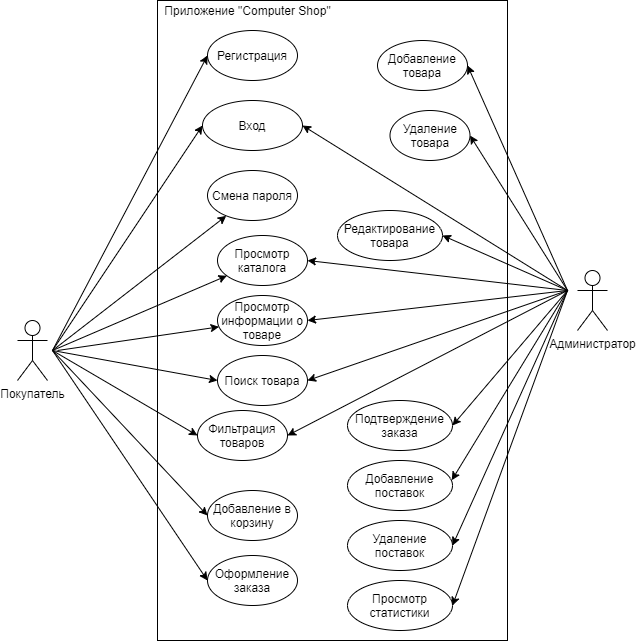

The diagram above was exported from draw.io. Its source (the exported page's mxGraphModel, read from the mxfile embedded in the PNG):
<mxGraphModel dx="1550" dy="765" grid="1" gridSize="10" guides="1" tooltips="1" connect="1" arrows="1" fold="1" page="1" pageScale="1" pageWidth="827" pageHeight="1169" math="0" shadow="0">
  <root>
    <mxCell id="0" />
    <mxCell id="1" parent="0" />
    <mxCell id="24ILNLkBOZMuVf6YD9Qw-43" value="" style="rounded=0;whiteSpace=wrap;html=1;align=left;" parent="1" vertex="1">
      <mxGeometry x="300" y="60" width="350" height="640" as="geometry" />
    </mxCell>
    <mxCell id="24ILNLkBOZMuVf6YD9Qw-16" style="orthogonalLoop=1;jettySize=auto;html=1;rounded=0;" parent="1" target="24ILNLkBOZMuVf6YD9Qw-9" edge="1">
      <mxGeometry relative="1" as="geometry">
        <mxPoint x="195" y="410" as="sourcePoint" />
      </mxGeometry>
    </mxCell>
    <mxCell id="24ILNLkBOZMuVf6YD9Qw-1" value="Покупатель" style="shape=umlActor;verticalLabelPosition=bottom;labelBackgroundColor=#ffffff;verticalAlign=top;html=1;outlineConnect=0;" parent="1" vertex="1">
      <mxGeometry x="160" y="380" width="30" height="60" as="geometry" />
    </mxCell>
    <mxCell id="24ILNLkBOZMuVf6YD9Qw-7" value="Регистрация" style="ellipse;whiteSpace=wrap;html=1;" parent="1" vertex="1">
      <mxGeometry x="350" y="90" width="90" height="50" as="geometry" />
    </mxCell>
    <mxCell id="24ILNLkBOZMuVf6YD9Qw-8" value="Вход" style="ellipse;whiteSpace=wrap;html=1;" parent="1" vertex="1">
      <mxGeometry x="345" y="160" width="100" height="50" as="geometry" />
    </mxCell>
    <mxCell id="24ILNLkBOZMuVf6YD9Qw-9" value="Смена пароля" style="ellipse;whiteSpace=wrap;html=1;" parent="1" vertex="1">
      <mxGeometry x="350" y="230" width="90" height="50" as="geometry" />
    </mxCell>
    <mxCell id="24ILNLkBOZMuVf6YD9Qw-10" value="Поиск товара" style="ellipse;whiteSpace=wrap;html=1;" parent="1" vertex="1">
      <mxGeometry x="360" y="415" width="90" height="50" as="geometry" />
    </mxCell>
    <mxCell id="24ILNLkBOZMuVf6YD9Qw-11" value="Фильтрация товаров" style="ellipse;whiteSpace=wrap;html=1;" parent="1" vertex="1">
      <mxGeometry x="340" y="470" width="90" height="50" as="geometry" />
    </mxCell>
    <mxCell id="24ILNLkBOZMuVf6YD9Qw-12" value="Добавление в корзину" style="ellipse;whiteSpace=wrap;html=1;" parent="1" vertex="1">
      <mxGeometry x="350" y="550" width="90" height="50" as="geometry" />
    </mxCell>
    <mxCell id="24ILNLkBOZMuVf6YD9Qw-13" value="Оформление заказа" style="ellipse;whiteSpace=wrap;html=1;" parent="1" vertex="1">
      <mxGeometry x="350" y="615" width="90" height="50" as="geometry" />
    </mxCell>
    <mxCell id="24ILNLkBOZMuVf6YD9Qw-17" style="orthogonalLoop=1;jettySize=auto;html=1;rounded=0;entryX=0;entryY=0.5;entryDx=0;entryDy=0;" parent="1" target="24ILNLkBOZMuVf6YD9Qw-10" edge="1">
      <mxGeometry relative="1" as="geometry">
        <mxPoint x="195" y="410" as="sourcePoint" />
        <mxPoint x="277.2266272307296" y="382.1315357657549" as="targetPoint" />
      </mxGeometry>
    </mxCell>
    <mxCell id="24ILNLkBOZMuVf6YD9Qw-18" style="orthogonalLoop=1;jettySize=auto;html=1;rounded=0;entryX=0;entryY=0.5;entryDx=0;entryDy=0;" parent="1" target="24ILNLkBOZMuVf6YD9Qw-11" edge="1">
      <mxGeometry relative="1" as="geometry">
        <mxPoint x="195" y="410" as="sourcePoint" />
        <mxPoint x="215" y="805" as="targetPoint" />
      </mxGeometry>
    </mxCell>
    <mxCell id="24ILNLkBOZMuVf6YD9Qw-19" style="orthogonalLoop=1;jettySize=auto;html=1;rounded=0;entryX=0;entryY=0.5;entryDx=0;entryDy=0;" parent="1" target="24ILNLkBOZMuVf6YD9Qw-8" edge="1">
      <mxGeometry relative="1" as="geometry">
        <mxPoint x="195" y="410" as="sourcePoint" />
        <mxPoint x="249.9966272307296" y="330.0015357657549" as="targetPoint" />
      </mxGeometry>
    </mxCell>
    <mxCell id="24ILNLkBOZMuVf6YD9Qw-20" value="Просмотр каталога" style="ellipse;whiteSpace=wrap;html=1;" parent="1" vertex="1">
      <mxGeometry x="360" y="295" width="90" height="50" as="geometry" />
    </mxCell>
    <mxCell id="24ILNLkBOZMuVf6YD9Qw-21" style="orthogonalLoop=1;jettySize=auto;html=1;rounded=0;" parent="1" target="24ILNLkBOZMuVf6YD9Qw-20" edge="1">
      <mxGeometry relative="1" as="geometry">
        <mxPoint x="195" y="410" as="sourcePoint" />
        <mxPoint x="265" y="475.00000000000006" as="targetPoint" />
      </mxGeometry>
    </mxCell>
    <mxCell id="24ILNLkBOZMuVf6YD9Qw-23" style="orthogonalLoop=1;jettySize=auto;html=1;rounded=0;entryX=0;entryY=0.5;entryDx=0;entryDy=0;" parent="1" target="24ILNLkBOZMuVf6YD9Qw-12" edge="1">
      <mxGeometry relative="1" as="geometry">
        <mxPoint x="195" y="410" as="sourcePoint" />
        <mxPoint x="145.00000000000006" y="370" as="targetPoint" />
      </mxGeometry>
    </mxCell>
    <mxCell id="24ILNLkBOZMuVf6YD9Qw-24" style="orthogonalLoop=1;jettySize=auto;html=1;rounded=0;entryX=0;entryY=0.5;entryDx=0;entryDy=0;" parent="1" target="24ILNLkBOZMuVf6YD9Qw-13" edge="1">
      <mxGeometry relative="1" as="geometry">
        <mxPoint x="195" y="410" as="sourcePoint" />
        <mxPoint x="135" y="425" as="targetPoint" />
      </mxGeometry>
    </mxCell>
    <mxCell id="24ILNLkBOZMuVf6YD9Qw-25" style="orthogonalLoop=1;jettySize=auto;html=1;rounded=0;entryX=0;entryY=0.5;entryDx=0;entryDy=0;" parent="1" target="24ILNLkBOZMuVf6YD9Qw-7" edge="1">
      <mxGeometry relative="1" as="geometry">
        <mxPoint x="195" y="410" as="sourcePoint" />
        <mxPoint x="130" y="290" as="targetPoint" />
      </mxGeometry>
    </mxCell>
    <mxCell id="24ILNLkBOZMuVf6YD9Qw-44" value="Приложение &quot;Computer Shop&quot;" style="text;html=1;align=center;verticalAlign=middle;resizable=0;points=[];autosize=1;" parent="1" vertex="1">
      <mxGeometry x="300" y="60" width="180" height="20" as="geometry" />
    </mxCell>
    <mxCell id="24ILNLkBOZMuVf6YD9Qw-46" value="Добавление товара" style="ellipse;whiteSpace=wrap;html=1;" parent="1" vertex="1">
      <mxGeometry x="520" y="100" width="90" height="50" as="geometry" />
    </mxCell>
    <mxCell id="24ILNLkBOZMuVf6YD9Qw-47" value="Удаление товара" style="ellipse;whiteSpace=wrap;html=1;" parent="1" vertex="1">
      <mxGeometry x="532.5" y="170" width="80" height="50" as="geometry" />
    </mxCell>
    <mxCell id="24ILNLkBOZMuVf6YD9Qw-48" value="Редактирование товара" style="ellipse;whiteSpace=wrap;html=1;" parent="1" vertex="1">
      <mxGeometry x="480" y="270" width="105" height="50" as="geometry" />
    </mxCell>
    <mxCell id="24ILNLkBOZMuVf6YD9Qw-49" value="Подтверждение заказа" style="ellipse;whiteSpace=wrap;html=1;" parent="1" vertex="1">
      <mxGeometry x="490" y="460" width="105" height="50" as="geometry" />
    </mxCell>
    <mxCell id="24ILNLkBOZMuVf6YD9Qw-50" value="Добавление поставок" style="ellipse;whiteSpace=wrap;html=1;" parent="1" vertex="1">
      <mxGeometry x="490" y="520" width="105" height="50" as="geometry" />
    </mxCell>
    <mxCell id="24ILNLkBOZMuVf6YD9Qw-51" value="Удаление поставок" style="ellipse;whiteSpace=wrap;html=1;" parent="1" vertex="1">
      <mxGeometry x="490" y="580" width="105" height="50" as="geometry" />
    </mxCell>
    <mxCell id="24ILNLkBOZMuVf6YD9Qw-52" value="Просмотр статистики" style="ellipse;whiteSpace=wrap;html=1;" parent="1" vertex="1">
      <mxGeometry x="490" y="640" width="105" height="50" as="geometry" />
    </mxCell>
    <mxCell id="24ILNLkBOZMuVf6YD9Qw-53" value="Просмотр информации о товаре" style="ellipse;whiteSpace=wrap;html=1;" parent="1" vertex="1">
      <mxGeometry x="360" y="355" width="90" height="50" as="geometry" />
    </mxCell>
    <mxCell id="24ILNLkBOZMuVf6YD9Qw-54" style="orthogonalLoop=1;jettySize=auto;html=1;rounded=0;" parent="1" target="24ILNLkBOZMuVf6YD9Qw-53" edge="1">
      <mxGeometry relative="1" as="geometry">
        <mxPoint x="200" y="410" as="sourcePoint" />
        <mxPoint x="367.66475079171937" y="358.95627172785726" as="targetPoint" />
      </mxGeometry>
    </mxCell>
    <mxCell id="24ILNLkBOZMuVf6YD9Qw-57" style="edgeStyle=none;rounded=0;orthogonalLoop=1;jettySize=auto;html=1;entryX=1;entryY=0.5;entryDx=0;entryDy=0;" parent="1" target="24ILNLkBOZMuVf6YD9Qw-47" edge="1">
      <mxGeometry relative="1" as="geometry">
        <mxPoint x="710" y="350" as="sourcePoint" />
      </mxGeometry>
    </mxCell>
    <mxCell id="24ILNLkBOZMuVf6YD9Qw-56" value="Администратор" style="shape=umlActor;verticalLabelPosition=bottom;labelBackgroundColor=#ffffff;verticalAlign=top;html=1;outlineConnect=0;" parent="1" vertex="1">
      <mxGeometry x="720" y="330" width="30" height="60" as="geometry" />
    </mxCell>
    <mxCell id="24ILNLkBOZMuVf6YD9Qw-58" style="edgeStyle=none;rounded=0;orthogonalLoop=1;jettySize=auto;html=1;entryX=1;entryY=0.5;entryDx=0;entryDy=0;" parent="1" target="24ILNLkBOZMuVf6YD9Qw-46" edge="1">
      <mxGeometry relative="1" as="geometry">
        <mxPoint x="710" y="350" as="sourcePoint" />
        <mxPoint x="622.5000000000002" y="205" as="targetPoint" />
      </mxGeometry>
    </mxCell>
    <mxCell id="24ILNLkBOZMuVf6YD9Qw-59" style="edgeStyle=none;rounded=0;orthogonalLoop=1;jettySize=auto;html=1;entryX=1;entryY=0.5;entryDx=0;entryDy=0;" parent="1" target="24ILNLkBOZMuVf6YD9Qw-48" edge="1">
      <mxGeometry relative="1" as="geometry">
        <mxPoint x="710" y="350" as="sourcePoint" />
        <mxPoint x="632.5000000000002" y="215" as="targetPoint" />
      </mxGeometry>
    </mxCell>
    <mxCell id="24ILNLkBOZMuVf6YD9Qw-60" style="edgeStyle=none;rounded=0;orthogonalLoop=1;jettySize=auto;html=1;entryX=1;entryY=0.5;entryDx=0;entryDy=0;" parent="1" target="24ILNLkBOZMuVf6YD9Qw-49" edge="1">
      <mxGeometry relative="1" as="geometry">
        <mxPoint x="710" y="350" as="sourcePoint" />
        <mxPoint x="642.5000000000002" y="225" as="targetPoint" />
      </mxGeometry>
    </mxCell>
    <mxCell id="24ILNLkBOZMuVf6YD9Qw-61" style="edgeStyle=none;rounded=0;orthogonalLoop=1;jettySize=auto;html=1;entryX=0.993;entryY=0.394;entryDx=0;entryDy=0;entryPerimeter=0;" parent="1" target="24ILNLkBOZMuVf6YD9Qw-50" edge="1">
      <mxGeometry relative="1" as="geometry">
        <mxPoint x="710" y="350" as="sourcePoint" />
        <mxPoint x="652.5000000000002" y="235" as="targetPoint" />
      </mxGeometry>
    </mxCell>
    <mxCell id="24ILNLkBOZMuVf6YD9Qw-62" style="edgeStyle=none;rounded=0;orthogonalLoop=1;jettySize=auto;html=1;entryX=1;entryY=0.5;entryDx=0;entryDy=0;" parent="1" target="24ILNLkBOZMuVf6YD9Qw-51" edge="1">
      <mxGeometry relative="1" as="geometry">
        <mxPoint x="710" y="350" as="sourcePoint" />
        <mxPoint x="662.5000000000002" y="245" as="targetPoint" />
      </mxGeometry>
    </mxCell>
    <mxCell id="24ILNLkBOZMuVf6YD9Qw-63" style="edgeStyle=none;rounded=0;orthogonalLoop=1;jettySize=auto;html=1;entryX=1;entryY=0.5;entryDx=0;entryDy=0;" parent="1" target="24ILNLkBOZMuVf6YD9Qw-52" edge="1">
      <mxGeometry relative="1" as="geometry">
        <mxPoint x="710" y="350" as="sourcePoint" />
        <mxPoint x="672.5000000000002" y="255" as="targetPoint" />
      </mxGeometry>
    </mxCell>
    <mxCell id="24ILNLkBOZMuVf6YD9Qw-64" style="edgeStyle=none;rounded=0;orthogonalLoop=1;jettySize=auto;html=1;entryX=1;entryY=0.5;entryDx=0;entryDy=0;" parent="1" target="24ILNLkBOZMuVf6YD9Qw-8" edge="1">
      <mxGeometry relative="1" as="geometry">
        <mxPoint x="710" y="350" as="sourcePoint" />
        <mxPoint x="682.5000000000002" y="265" as="targetPoint" />
      </mxGeometry>
    </mxCell>
    <mxCell id="24ILNLkBOZMuVf6YD9Qw-65" style="edgeStyle=none;rounded=0;orthogonalLoop=1;jettySize=auto;html=1;entryX=1;entryY=0.5;entryDx=0;entryDy=0;" parent="1" target="24ILNLkBOZMuVf6YD9Qw-20" edge="1">
      <mxGeometry relative="1" as="geometry">
        <mxPoint x="710" y="350" as="sourcePoint" />
        <mxPoint x="454.9999999999998" y="195" as="targetPoint" />
      </mxGeometry>
    </mxCell>
    <mxCell id="24ILNLkBOZMuVf6YD9Qw-66" style="edgeStyle=none;rounded=0;orthogonalLoop=1;jettySize=auto;html=1;entryX=1;entryY=0.5;entryDx=0;entryDy=0;" parent="1" target="24ILNLkBOZMuVf6YD9Qw-53" edge="1">
      <mxGeometry relative="1" as="geometry">
        <mxPoint x="710" y="350" as="sourcePoint" />
        <mxPoint x="459.9999999999998" y="330" as="targetPoint" />
      </mxGeometry>
    </mxCell>
    <mxCell id="24ILNLkBOZMuVf6YD9Qw-67" style="edgeStyle=none;rounded=0;orthogonalLoop=1;jettySize=auto;html=1;entryX=1;entryY=0.5;entryDx=0;entryDy=0;" parent="1" target="24ILNLkBOZMuVf6YD9Qw-10" edge="1">
      <mxGeometry relative="1" as="geometry">
        <mxPoint x="710" y="350" as="sourcePoint" />
        <mxPoint x="615.0000000000002" y="400" as="targetPoint" />
      </mxGeometry>
    </mxCell>
    <mxCell id="24ILNLkBOZMuVf6YD9Qw-68" style="edgeStyle=none;rounded=0;orthogonalLoop=1;jettySize=auto;html=1;entryX=1;entryY=0.5;entryDx=0;entryDy=0;" parent="1" target="24ILNLkBOZMuVf6YD9Qw-11" edge="1">
      <mxGeometry relative="1" as="geometry">
        <mxPoint x="710" y="350" as="sourcePoint" />
        <mxPoint x="625.0000000000002" y="410" as="targetPoint" />
      </mxGeometry>
    </mxCell>
  </root>
</mxGraphModel>